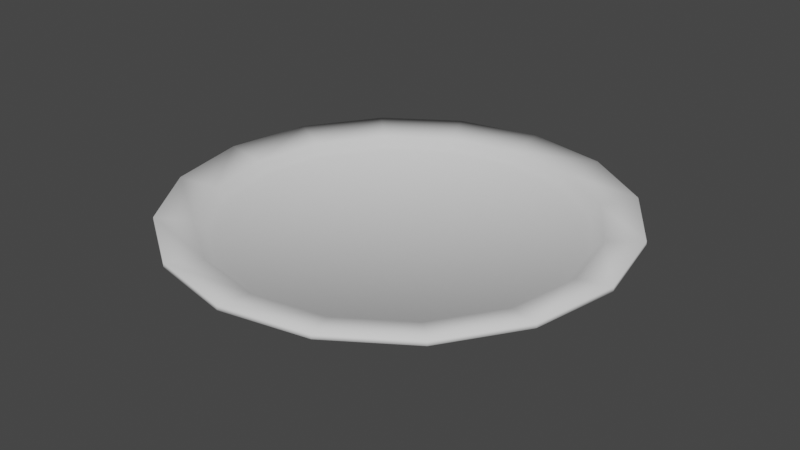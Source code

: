 # Source: Plates.blend  (saved by Blender 2.80.75; exported with 4.5.12 LTS)
import bpy
from mathutils import Matrix  # noqa: F401  (used for matrix-valued properties, if any)

bpy.ops.wm.read_factory_settings(use_empty=True)
scene = bpy.context.scene
scene.name = 'Scene'

# ---- collections
col_collection = bpy.data.collections.new('Collection'); scene.collection.children.link(col_collection)

# ---- world
world_world = bpy.data.worlds.new('World'); scene.world = world_world
world_world.color = (0.05088, 0.05088, 0.05088)
world_world.use_sun_shadow = False
world_world.sun_shadow_jitter_overblur = 0.0

# ---- meshes
me_circle_001 = bpy.data.meshes.new('Circle.001')
me_circle_001.from_pydata([(-3.235e-09, 0.1337, 0.0), (-0.05116, 0.1235, 0.0), (-0.09453, 0.09453, 0.0), (-0.1235, 0.05116, 0.0), (-0.1337, -4.873e-09, 0.0), (-0.1235, -0.05116, 0.0), (-0.09453, -0.09453, 0.0), (-0.05116, -0.1235, 0.0), (-2.342e-08, -0.1337, 0.0), (0.05116, -0.1235, 0.0), (0.09453, -0.09453, 0.0), (0.1235, -0.05116, 0.0), (0.1337, 2.565e-09, 0.0), (0.1235, 0.05116, 0.0), (0.09453, 0.09453, 0.0), (0.05116, 0.1235, 0.0), (-3.235e-09, 0.1337, 0.008588), (-0.05116, 0.1235, 0.008588), (-0.09453, 0.09453, 0.008588), (-0.1235, 0.05116, 0.008588), (-0.1337, -4.873e-09, 0.008588), (-0.1235, -0.05116, 0.008588), (-0.09453, -0.09453, 0.008588), (-0.05116, -0.1235, 0.008588), (-2.342e-08, -0.1337, 0.008588), (0.05116, -0.1235, 0.008588), (0.09453, -0.09453, 0.008588), (0.1235, -0.05116, 0.008588), (0.1337, 2.565e-09, 0.008588), (0.1235, 0.05116, 0.008588), (0.09453, 0.09453, 0.008588), (0.05116, 0.1235, 0.008588), (4.313e-09, 0.2591, 0.03631), (-0.09914, 0.2393, 0.03631), (-0.1832, 0.1832, 0.03631), (-0.2393, 0.09914, 0.03631), (-0.2591, -1.018e-08, 0.03631), (-0.2393, -0.09914, 0.03631), (-0.1832, -0.1832, 0.03631), (-0.09914, -0.2393, 0.03631), (-3.48e-08, -0.2591, 0.03631), (0.09914, -0.2393, 0.03631), (0.1832, -0.1832, 0.03631), (0.2393, -0.09914, 0.03631), (0.2591, 4.236e-09, 0.03631), (0.2393, 0.09914, 0.03631), (0.1832, 0.1832, 0.03631), (0.09914, 0.2393, 0.03631), (4.313e-09, 0.2591, 0.04228), (-0.09914, 0.2393, 0.04228), (-0.1832, 0.1832, 0.04228), (-0.2393, 0.09914, 0.04228), (-0.2591, -1.018e-08, 0.04228), (-0.2393, -0.09914, 0.04228), (-0.1832, -0.1832, 0.04228), (-0.09914, -0.2393, 0.04228), (-3.48e-08, -0.2591, 0.04228), (0.09914, -0.2393, 0.04228), (0.1832, -0.1832, 0.04228), (0.2393, -0.09914, 0.04228), (0.2591, 4.236e-09, 0.04228), (0.2393, 0.09914, 0.04228), (0.1832, 0.1832, 0.04228), (0.09914, 0.2393, 0.04228), (2.221e-09, 0.2172, 0.03472), (-0.08311, 0.2006, 0.03472), (-0.1536, 0.1536, 0.03472), (-0.2006, 0.08311, 0.03472), (-0.2172, -8.532e-09, 0.03472), (-0.2006, -0.08311, 0.03472), (-0.1536, -0.1536, 0.03472), (-0.08311, -0.2006, 0.03472), (-3.057e-08, -0.2172, 0.03472), (0.08311, -0.2006, 0.03472), (0.1536, -0.1536, 0.03472), (0.2006, -0.08311, 0.03472), (0.2172, 3.551e-09, 0.03472), (0.2006, 0.08311, 0.03472), (0.1536, 0.1536, 0.03472), (0.08311, 0.2006, 0.03472), (9.198e-10, 0.2052, 0.0239), (-0.07853, 0.1896, 0.0239), (-0.1451, 0.1451, 0.0239), (-0.1896, 0.07853, 0.0239), (-0.2052, -7.943e-09, 0.0239), (-0.1896, -0.07853, 0.0239), (-0.1451, -0.1451, 0.0239), (-0.07853, -0.1896, 0.0239), (-3.007e-08, -0.2052, 0.0239), (0.07853, -0.1896, 0.0239), (0.1451, -0.1451, 0.0239), (0.1896, -0.07853, 0.0239), (0.2052, 3.475e-09, 0.0239), (0.1896, 0.07853, 0.0239), (0.1451, 0.1451, 0.0239), (0.07853, 0.1896, 0.0239), (-1.273e-08, 8.215e-09, 0.0239), (-1.109e-08, 8.215e-10, 0.0), (-0.1964, -7.525e-09, 0.01575), (-0.1814, -0.07515, 0.01575), (0.1964, 3.4e-09, 0.01575), (0.1814, 0.07515, 0.01575), (-0.1389, -0.1389, 0.01575), (0.1389, 0.1389, 0.01575), (-0.07515, -0.1814, 0.01575), (0.07515, 0.1814, 0.01575), (-2.911e-08, -0.1964, 0.01575), (5.39e-10, 0.1964, 0.01575), (-0.07515, 0.1814, 0.01575), (0.07515, -0.1814, 0.01575), (-0.1389, 0.1389, 0.01575), (0.1389, -0.1389, 0.01575), (-0.1814, 0.07515, 0.01575), (0.1814, -0.07515, 0.01575)], [], [(5, 6, 22, 21), (13, 14, 30, 29), (6, 7, 23, 22), (14, 15, 31, 30), (7, 8, 24, 23), (0, 1, 17, 16), (15, 0, 16, 31), (8, 9, 25, 24), (1, 2, 18, 17), (9, 10, 26, 25), (2, 3, 19, 18), (10, 11, 27, 26), (3, 4, 20, 19), (11, 12, 28, 27), (4, 5, 21, 20), (12, 13, 29, 28), (98, 99, 37, 36), (100, 101, 45, 44), (99, 102, 38, 37), (101, 103, 46, 45), (102, 104, 39, 38), (103, 105, 47, 46), (104, 106, 40, 39), (107, 108, 33, 32), (105, 107, 32, 47), (106, 109, 41, 40), (108, 110, 34, 33), (109, 111, 42, 41), (110, 112, 35, 34), (111, 113, 43, 42), (112, 98, 36, 35), (113, 100, 44, 43), (41, 42, 58, 57), (34, 35, 51, 50), (42, 43, 59, 58), (35, 36, 52, 51), (43, 44, 60, 59), (36, 37, 53, 52), (44, 45, 61, 60), (37, 38, 54, 53), (45, 46, 62, 61), (38, 39, 55, 54), (46, 47, 63, 62), (39, 40, 56, 55), (32, 33, 49, 48), (47, 32, 48, 63), (40, 41, 57, 56), (33, 34, 50, 49), (62, 63, 79, 78), (55, 56, 72, 71), (48, 49, 65, 64), (63, 48, 64, 79), (56, 57, 73, 72), (49, 50, 66, 65), (57, 58, 74, 73), (50, 51, 67, 66), (58, 59, 75, 74), (51, 52, 68, 67), (59, 60, 76, 75), (52, 53, 69, 68), (60, 61, 77, 76), (53, 54, 70, 69), (61, 62, 78, 77), (54, 55, 71, 70), (68, 69, 85, 84), (76, 77, 93, 92), (69, 70, 86, 85), (77, 78, 94, 93), (70, 71, 87, 86), (78, 79, 95, 94), (71, 72, 88, 87), (64, 65, 81, 80), (79, 64, 80, 95), (72, 73, 89, 88), (65, 66, 82, 81), (73, 74, 90, 89), (66, 67, 83, 82), (74, 75, 91, 90), (67, 68, 84, 83), (75, 76, 92, 91), (89, 90, 96), (82, 83, 96), (90, 91, 96), (83, 84, 96), (91, 92, 96), (84, 85, 96), (92, 93, 96), (85, 86, 96), (93, 94, 96), (86, 87, 96), (94, 95, 96), (87, 88, 96), (80, 81, 96), (95, 80, 96), (88, 89, 96), (81, 82, 96), (0, 15, 97), (9, 8, 97), (2, 1, 97), (10, 9, 97), (3, 2, 97), (11, 10, 97), (4, 3, 97), (12, 11, 97), (5, 4, 97), (13, 12, 97), (6, 5, 97), (14, 13, 97), (7, 6, 97), (15, 14, 97), (8, 7, 97), (1, 0, 97), (27, 28, 100, 113), (19, 20, 98, 112), (26, 27, 113, 111), (18, 19, 112, 110), (25, 26, 111, 109), (17, 18, 110, 108), (24, 25, 109, 106), (31, 16, 107, 105), (16, 17, 108, 107), (23, 24, 106, 104), (30, 31, 105, 103), (22, 23, 104, 102), (29, 30, 103, 101), (21, 22, 102, 99), (28, 29, 101, 100), (20, 21, 99, 98)])
me_circle_001.polygons.foreach_set('use_smooth', [True] * 128)
_uv = me_circle_001.uv_layers.new(name='UVMap')
_uv.uv.foreach_set('vector', [0.01012, 0.2808, 0.01012, 0.2309, 0.01834, 0.2309, 0.01834, 0.2808, 0.01012, 0.68, 0.01012, 0.6301, 0.01834, 0.6301, 0.01834, 0.68, 0.01012, 0.2309, 0.01012, 0.181, 0.01834, 0.181, 0.01834, 0.2309, 0.01012, 0.6301, 0.01012, 0.5802, 0.01834, 0.5802, 0.01834, 0.6301, 0.01012, 0.181, 0.01012, 0.1311, 0.01834, 0.1311, 0.01834, 0.181, 0.01012, 0.5303, 0.01012, 0.4804, 0.01834, 0.4804, 0.01834, 0.5303, 0.01012, 0.5802, 0.01012, 0.5303, 0.01834, 0.5303, 0.01834, 0.5802, 0.01012, 0.9295, 0.01012, 0.8796, 0.01834, 0.8796, 0.01834, 0.9295, 0.01012, 0.4804, 0.01012, 0.4305, 0.01834, 0.4305, 0.01834, 0.4804, 0.01012, 0.8796, 0.01012, 0.8297, 0.01834, 0.8297, 0.01834, 0.8796, 0.01012, 0.4305, 0.01012, 0.3806, 0.01834, 0.3806, 0.01834, 0.4305, 0.01012, 0.8297, 0.01012, 0.7798, 0.01834, 0.7798, 0.01834, 0.8297, 0.01012, 0.3806, 0.01012, 0.3307, 0.01834, 0.3307, 0.01834, 0.3806, 0.01012, 0.7798, 0.01012, 0.7299, 0.01834, 0.7299, 0.01834, 0.7798, 0.01012, 0.3307, 0.01012, 0.2808, 0.01834, 0.2808, 0.01834, 0.3307, 0.01012, 0.7299, 0.01012, 0.68, 0.01834, 0.68, 0.01834, 0.7299, 0.7121, 0.9318, 0.7853, 0.9319, 0.7978, 0.9941, 0.6999, 0.9941, 0.7856, 0.5642, 0.7125, 0.5641, 0.6999, 0.5019, 0.7978, 0.5019, 0.7853, 0.9319, 0.8529, 0.9039, 0.8883, 0.9566, 0.7978, 0.9941, 0.7125, 0.5641, 0.6449, 0.592, 0.6095, 0.5393, 0.6999, 0.5019, 0.8529, 0.9039, 0.9047, 0.8523, 0.9575, 0.8874, 0.8883, 0.9566, 0.6449, 0.592, 0.5931, 0.6437, 0.5402, 0.6086, 0.6095, 0.5393, 0.9047, 0.8523, 0.9327, 0.7847, 0.995, 0.7969, 0.9575, 0.8874, 0.565, 0.7113, 0.565, 0.7844, 0.5027, 0.7969, 0.5027, 0.699, 0.5931, 0.6437, 0.565, 0.7113, 0.5027, 0.699, 0.5402, 0.6086, 0.9327, 0.7847, 0.9328, 0.7116, 0.995, 0.699, 0.995, 0.7969, 0.565, 0.7844, 0.5929, 0.852, 0.5402, 0.8874, 0.5027, 0.7969, 0.9328, 0.7116, 0.9048, 0.644, 0.9575, 0.6086, 0.995, 0.699, 0.5929, 0.852, 0.6446, 0.9038, 0.6094, 0.9566, 0.5402, 0.8874, 0.9048, 0.644, 0.8532, 0.5922, 0.8883, 0.5393, 0.9575, 0.6086, 0.6446, 0.9038, 0.7121, 0.9318, 0.6999, 0.9941, 0.6094, 0.9566, 0.8532, 0.5922, 0.7856, 0.5642, 0.7978, 0.5019, 0.8883, 0.5393, 0.03654, 0.4255, 0.07472, 0.3341, 0.07978, 0.3375, 0.04255, 0.4266, 0.5026, 0.6242, 0.4323, 0.6921, 0.429, 0.687, 0.4976, 0.6209, 0.07472, 0.3341, 0.1452, 0.2655, 0.1485, 0.2706, 0.07978, 0.3375, 0.4323, 0.6921, 0.34, 0.729, 0.3388, 0.723, 0.429, 0.687, 0.1452, 0.2655, 0.2368, 0.2307, 0.2378, 0.2366, 0.1485, 0.2706, 0.34, 0.729, 0.2397, 0.7282, 0.2409, 0.7221, 0.3388, 0.723, 0.2368, 0.2307, 0.3346, 0.2354, 0.3331, 0.2412, 0.2378, 0.2366, 0.2397, 0.7282, 0.1468, 0.6892, 0.1502, 0.684, 0.2409, 0.7221, 0.3346, 0.2354, 0.4228, 0.2793, 0.4194, 0.2843, 0.3331, 0.2412, 0.1468, 0.6892, 0.0755, 0.6179, 0.08059, 0.6144, 0.1502, 0.684, 0.4228, 0.2793, 0.4957, 0.3472, 0.4908, 0.3508, 0.4194, 0.2843, 0.0755, 0.6179, 0.03679, 0.5253, 0.0428, 0.524, 0.08059, 0.6144, 0.537, 0.4366, 0.5394, 0.5342, 0.5335, 0.5331, 0.5311, 0.438, 0.4957, 0.3472, 0.537, 0.4366, 0.5311, 0.438, 0.4908, 0.3508, 0.03679, 0.5253, 0.03654, 0.4255, 0.04255, 0.4266, 0.0428, 0.524, 0.5394, 0.5342, 0.5026, 0.6242, 0.4976, 0.6209, 0.5335, 0.5331, 0.956, 0.3909, 0.8874, 0.4594, 0.8647, 0.4255, 0.9221, 0.3682, 0.6113, 0.04637, 0.7009, 0.009318, 0.7089, 0.04933, 0.634, 0.08029, 0.7978, 0.4965, 0.7009, 0.4965, 0.7088, 0.4565, 0.7899, 0.4565, 0.8874, 0.4594, 0.7978, 0.4965, 0.7899, 0.4565, 0.8647, 0.4255, 0.7009, 0.009318, 0.7979, 0.009283, 0.7899, 0.0493, 0.7089, 0.04933, 0.7009, 0.4965, 0.6113, 0.4594, 0.6339, 0.4255, 0.7088, 0.4565, 0.7979, 0.009283, 0.8874, 0.04631, 0.8648, 0.08025, 0.7899, 0.0493, 0.6113, 0.4594, 0.5427, 0.3909, 0.5766, 0.3682, 0.6339, 0.4255, 0.8874, 0.04631, 0.956, 0.1148, 0.9221, 0.1375, 0.8648, 0.08025, 0.5427, 0.3909, 0.5056, 0.3013, 0.5456, 0.2934, 0.5766, 0.3682, 0.956, 0.1148, 0.9931, 0.2044, 0.9531, 0.2123, 0.9221, 0.1375, 0.5056, 0.3013, 0.5056, 0.2044, 0.5456, 0.2124, 0.5456, 0.2934, 0.9931, 0.2044, 0.9931, 0.3013, 0.9531, 0.2934, 0.9531, 0.2123, 0.5056, 0.2044, 0.5427, 0.1149, 0.5767, 0.1375, 0.5456, 0.2124, 0.9931, 0.3013, 0.956, 0.3909, 0.9221, 0.3682, 0.9531, 0.2934, 0.5427, 0.1149, 0.6113, 0.04637, 0.634, 0.08029, 0.5767, 0.1375, 0.3083, 0.2413, 0.3847, 0.272, 0.3761, 0.2852, 0.3055, 0.2568, 0.2247, 0.6553, 0.1481, 0.6236, 0.1568, 0.6104, 0.2277, 0.6397, 0.3847, 0.272, 0.4432, 0.3299, 0.4302, 0.3388, 0.3761, 0.2852, 0.1481, 0.6236, 0.08957, 0.5652, 0.1027, 0.5563, 0.1568, 0.6104, 0.4432, 0.3299, 0.4749, 0.4061, 0.4595, 0.4092, 0.4302, 0.3388, 0.08957, 0.5652, 0.05799, 0.4888, 0.07346, 0.4857, 0.1027, 0.5563, 0.4749, 0.4061, 0.4749, 0.4887, 0.4594, 0.4857, 0.4595, 0.4092, 0.05824, 0.4063, 0.09028, 0.3304, 0.1033, 0.3392, 0.0737, 0.4094, 0.05799, 0.4888, 0.05824, 0.4063, 0.0737, 0.4094, 0.07346, 0.4857, 0.4749, 0.4887, 0.4431, 0.5651, 0.4299, 0.5564, 0.4594, 0.4857, 0.09028, 0.3304, 0.1492, 0.2727, 0.1578, 0.2859, 0.1033, 0.3392, 0.4431, 0.5651, 0.3844, 0.6236, 0.3755, 0.6105, 0.4299, 0.5564, 0.1492, 0.2727, 0.2259, 0.2424, 0.229, 0.2579, 0.1578, 0.2859, 0.3844, 0.6236, 0.3077, 0.6553, 0.3045, 0.6398, 0.3755, 0.6105, 0.2259, 0.2424, 0.3083, 0.2413, 0.3055, 0.2568, 0.229, 0.2579, 0.3077, 0.6553, 0.2247, 0.6553, 0.2277, 0.6397, 0.3045, 0.6398, 0.638, 0.08, 0.7087, 0.05068, 0.747, 0.2432, 0.7853, 0.4358, 0.7087, 0.4358, 0.747, 0.2432, 0.7087, 0.05068, 0.7853, 0.05068, 0.747, 0.2432, 0.7087, 0.4358, 0.638, 0.4065, 0.747, 0.2432, 0.7853, 0.05068, 0.8561, 0.08, 0.747, 0.2432, 0.638, 0.4065, 0.5838, 0.3523, 0.747, 0.2432, 0.8561, 0.08, 0.9103, 0.1342, 0.747, 0.2432, 0.5838, 0.3523, 0.5545, 0.2815, 0.747, 0.2432, 0.9103, 0.1342, 0.9396, 0.2049, 0.747, 0.2432, 0.5545, 0.2815, 0.5545, 0.2049, 0.747, 0.2432, 0.9396, 0.2049, 0.9396, 0.2815, 0.747, 0.2432, 0.5545, 0.2049, 0.5838, 0.1342, 0.747, 0.2432, 0.9103, 0.3523, 0.8561, 0.4065, 0.747, 0.2432, 0.9396, 0.2815, 0.9103, 0.3523, 0.747, 0.2432, 0.5838, 0.1342, 0.638, 0.08, 0.747, 0.2432, 0.8561, 0.4065, 0.7853, 0.4358, 0.747, 0.2432, 0.2449, 0.5097, 0.1988, 0.4906, 0.2698, 0.3843, 0.2449, 0.2588, 0.2948, 0.2588, 0.2698, 0.3843, 0.3409, 0.4906, 0.2948, 0.5097, 0.2698, 0.3843, 0.1988, 0.2779, 0.2449, 0.2588, 0.2698, 0.3843, 0.3762, 0.4553, 0.3409, 0.4906, 0.2698, 0.3843, 0.1635, 0.3132, 0.1988, 0.2779, 0.2698, 0.3843, 0.3953, 0.4092, 0.3762, 0.4553, 0.2698, 0.3843, 0.1444, 0.3593, 0.1635, 0.3132, 0.2698, 0.3843, 0.3953, 0.3593, 0.3953, 0.4092, 0.2698, 0.3843, 0.1444, 0.4092, 0.1444, 0.3593, 0.2698, 0.3843, 0.3762, 0.3132, 0.3953, 0.3593, 0.2698, 0.3843, 0.1635, 0.4553, 0.1444, 0.4092, 0.2698, 0.3843, 0.3409, 0.2779, 0.3762, 0.3132, 0.2698, 0.3843, 0.1988, 0.4906, 0.1635, 0.4553, 0.2698, 0.3843, 0.2948, 0.2588, 0.3409, 0.2779, 0.2698, 0.3843, 0.2948, 0.5097, 0.2449, 0.5097, 0.2698, 0.3843, 0.8198, 0.6422, 0.7739, 0.6232, 0.7856, 0.5642, 0.8532, 0.5922, 0.678, 0.8538, 0.7239, 0.8728, 0.7121, 0.9318, 0.6446, 0.9038, 0.8548, 0.6774, 0.8198, 0.6422, 0.8532, 0.5922, 0.9048, 0.644, 0.6429, 0.8186, 0.678, 0.8538, 0.6446, 0.9038, 0.5929, 0.852, 0.8738, 0.7233, 0.8548, 0.6774, 0.9048, 0.644, 0.9328, 0.7116, 0.624, 0.7727, 0.6429, 0.8186, 0.5929, 0.852, 0.565, 0.7844, 0.8737, 0.773, 0.8738, 0.7233, 0.9328, 0.7116, 0.9327, 0.7847, 0.6431, 0.6771, 0.624, 0.723, 0.565, 0.7113, 0.5931, 0.6437, 0.624, 0.723, 0.624, 0.7727, 0.565, 0.7844, 0.565, 0.7113, 0.8547, 0.8188, 0.8737, 0.773, 0.9327, 0.7847, 0.9047, 0.8523, 0.6783, 0.642, 0.6431, 0.6771, 0.5931, 0.6437, 0.6449, 0.592, 0.8195, 0.8539, 0.8547, 0.8188, 0.9047, 0.8523, 0.8529, 0.9039, 0.7242, 0.6231, 0.6783, 0.642, 0.6449, 0.592, 0.7125, 0.5641, 0.7736, 0.8729, 0.8195, 0.8539, 0.8529, 0.9039, 0.7853, 0.9319, 0.7739, 0.6232, 0.7242, 0.6231, 0.7125, 0.5641, 0.7856, 0.5642, 0.7239, 0.8728, 0.7736, 0.8729, 0.7853, 0.9319, 0.7121, 0.9318])
me_circle_001.use_remesh_preserve_volume = False
me_circle_001.use_remesh_preserve_attributes = False
me_circle_001.use_mirror_vertex_groups = False
me_circle_001.update()

# ---- objects
ob_plate1 = bpy.data.objects.new('Plate1', me_circle_001)

# ---- transforms, parenting, visibility, modifiers, constraints
ob_plate1.location = (0.0, 0.0, 0.0)
ob_plate1.lineart.crease_threshold = 0.0
_m = ob_plate1.modifiers.new('Bevel', 'BEVEL')
_m.segments = 4
_m.limit_method = 'WEIGHT'

# ---- collection membership
col_collection.objects.link(ob_plate1)

# ---- scene / render settings (as saved in the file)
scene.frame_start = 1; scene.frame_end = 250; scene.frame_set(1)
scene.render.engine = 'BLENDER_EEVEE_NEXT'
scene.render.motion_blur_shutter = 1.0
scene.cycles.use_denoising = False
scene.cycles.samples = 128
scene.cycles.sampling_pattern = 'TABULATED_SOBOL'
scene.cycles.use_adaptive_sampling = False
scene.cycles.use_light_tree = False
scene.eevee.use_gtao = True
scene.eevee.use_raytracing = True
scene.view_settings.view_transform = 'Filmic'
bpy.context.view_layer.update()

# ---- added for rendering (the .blend has no active camera and no usable light): camera, sun
cam_auto = bpy.data.cameras.new('AutoCamera')
cam_auto.lens = 50.0
cam_auto.sensor_width = 36.0
cam_auto.clip_end = 1000.0
ob_auto_camera = bpy.data.objects.new('AutoCamera', cam_auto)
scene.collection.objects.link(ob_auto_camera)
ob_auto_camera.location = (0.679085, -0.814902, 0.56441)
ob_auto_camera.rotation_euler = (1.09748, -7.21219e-08, 0.694738)
scene.camera = ob_auto_camera
light_auto_sun = bpy.data.lights.new('AutoSun', 'SUN')
light_auto_sun.energy = 3.0
light_auto_sun.angle = 0.0523599
ob_auto_sun = bpy.data.objects.new('AutoSun', light_auto_sun)
scene.collection.objects.link(ob_auto_sun)
ob_auto_sun.rotation_euler = (0.872665, 0.174533, 0.523599)
bpy.context.view_layer.update()
